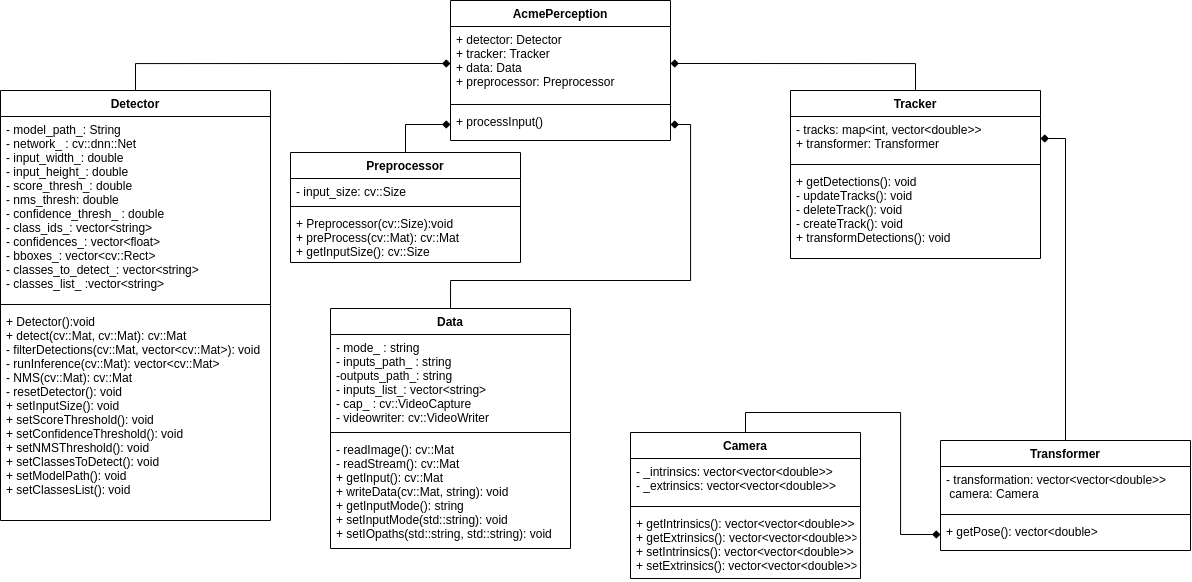

The diagram above was exported from draw.io. Its source (the exported page's mxGraphModel, read from the mxfile embedded in the PNG):
<mxGraphModel dx="2447" dy="774" grid="1" gridSize="10" guides="1" tooltips="1" connect="1" arrows="1" fold="1" page="1" pageScale="1" pageWidth="850" pageHeight="1100" math="0" shadow="0">
  <root>
    <mxCell id="0" />
    <mxCell id="1" parent="0" />
    <mxCell id="2" value="Tracker" style="swimlane;fontStyle=1;align=center;verticalAlign=top;childLayout=stackLayout;horizontal=1;startSize=26;horizontalStack=0;resizeParent=1;resizeParentMax=0;resizeLast=0;collapsible=1;marginBottom=0;" vertex="1" parent="1">
      <mxGeometry x="990" y="250" width="250" height="168" as="geometry" />
    </mxCell>
    <mxCell id="3" value="- tracks: map&lt;int, vector&lt;double&gt;&gt;&#10;+ transformer: Transformer" style="text;strokeColor=none;fillColor=none;align=left;verticalAlign=top;spacingLeft=4;spacingRight=4;overflow=hidden;rotatable=0;points=[[0,0.5],[1,0.5]];portConstraint=eastwest;" vertex="1" parent="2">
      <mxGeometry y="26" width="250" height="44" as="geometry" />
    </mxCell>
    <mxCell id="4" value="" style="line;strokeWidth=1;fillColor=none;align=left;verticalAlign=middle;spacingTop=-1;spacingLeft=3;spacingRight=3;rotatable=0;labelPosition=right;points=[];portConstraint=eastwest;strokeColor=inherit;" vertex="1" parent="2">
      <mxGeometry y="70" width="250" height="8" as="geometry" />
    </mxCell>
    <mxCell id="5" value="+ getDetections(): void&#10;- updateTracks(): void&#10;- deleteTrack(): void&#10;- createTrack(): void&#10;+ transformDetections(): void" style="text;strokeColor=none;fillColor=none;align=left;verticalAlign=top;spacingLeft=4;spacingRight=4;overflow=hidden;rotatable=0;points=[[0,0.5],[1,0.5]];portConstraint=eastwest;" vertex="1" parent="2">
      <mxGeometry y="78" width="250" height="90" as="geometry" />
    </mxCell>
    <mxCell id="6" value="AcmePerception" style="swimlane;fontStyle=1;align=center;verticalAlign=top;childLayout=stackLayout;horizontal=1;startSize=26;horizontalStack=0;resizeParent=1;resizeParentMax=0;resizeLast=0;collapsible=1;marginBottom=0;" vertex="1" parent="1">
      <mxGeometry x="650" y="160" width="220" height="140" as="geometry" />
    </mxCell>
    <mxCell id="7" value="+ detector: Detector&#10;+ tracker: Tracker&#10;+ data: Data&#10;+ preprocessor: Preprocessor" style="text;strokeColor=none;fillColor=none;align=left;verticalAlign=top;spacingLeft=4;spacingRight=4;overflow=hidden;rotatable=0;points=[[0,0.5],[1,0.5]];portConstraint=eastwest;" vertex="1" parent="6">
      <mxGeometry y="26" width="220" height="74" as="geometry" />
    </mxCell>
    <mxCell id="8" value="" style="line;strokeWidth=1;fillColor=none;align=left;verticalAlign=middle;spacingTop=-1;spacingLeft=3;spacingRight=3;rotatable=0;labelPosition=right;points=[];portConstraint=eastwest;strokeColor=inherit;" vertex="1" parent="6">
      <mxGeometry y="100" width="220" height="8" as="geometry" />
    </mxCell>
    <mxCell id="9" value="+ processInput()" style="text;strokeColor=none;fillColor=none;align=left;verticalAlign=top;spacingLeft=4;spacingRight=4;overflow=hidden;rotatable=0;points=[[0,0.5],[1,0.5]];portConstraint=eastwest;" vertex="1" parent="6">
      <mxGeometry y="108" width="220" height="32" as="geometry" />
    </mxCell>
    <mxCell id="10" style="edgeStyle=orthogonalEdgeStyle;rounded=0;orthogonalLoop=1;jettySize=auto;html=1;entryX=0;entryY=0.5;entryDx=0;entryDy=0;endArrow=diamond;endFill=1;" edge="1" source="11" target="9" parent="1">
      <mxGeometry relative="1" as="geometry" />
    </mxCell>
    <mxCell id="11" value="Preprocessor" style="swimlane;fontStyle=1;align=center;verticalAlign=top;childLayout=stackLayout;horizontal=1;startSize=26;horizontalStack=0;resizeParent=1;resizeParentMax=0;resizeLast=0;collapsible=1;marginBottom=0;" vertex="1" parent="1">
      <mxGeometry x="490" y="312" width="230" height="110" as="geometry" />
    </mxCell>
    <mxCell id="12" value="- input_size: cv::Size" style="text;strokeColor=none;fillColor=none;align=left;verticalAlign=top;spacingLeft=4;spacingRight=4;overflow=hidden;rotatable=0;points=[[0,0.5],[1,0.5]];portConstraint=eastwest;" vertex="1" parent="11">
      <mxGeometry y="26" width="230" height="24" as="geometry" />
    </mxCell>
    <mxCell id="13" value="" style="line;strokeWidth=1;fillColor=none;align=left;verticalAlign=middle;spacingTop=-1;spacingLeft=3;spacingRight=3;rotatable=0;labelPosition=right;points=[];portConstraint=eastwest;strokeColor=inherit;" vertex="1" parent="11">
      <mxGeometry y="50" width="230" height="8" as="geometry" />
    </mxCell>
    <mxCell id="14" value="+ Preprocessor(cv::Size):void&#10;+ preProcess(cv::Mat): cv::Mat&#10;+ getInputSize(): cv::Size&#10;" style="text;strokeColor=none;fillColor=none;align=left;verticalAlign=top;spacingLeft=4;spacingRight=4;overflow=hidden;rotatable=0;points=[[0,0.5],[1,0.5]];portConstraint=eastwest;" vertex="1" parent="11">
      <mxGeometry y="58" width="230" height="52" as="geometry" />
    </mxCell>
    <mxCell id="15" style="edgeStyle=orthogonalEdgeStyle;rounded=0;orthogonalLoop=1;jettySize=auto;html=1;exitX=0.5;exitY=0;exitDx=0;exitDy=0;entryX=1;entryY=0.5;entryDx=0;entryDy=0;endArrow=diamond;endFill=1;" edge="1" source="16" target="9" parent="1">
      <mxGeometry relative="1" as="geometry">
        <Array as="points">
          <mxPoint x="650" y="440" />
          <mxPoint x="890" y="440" />
          <mxPoint x="890" y="284" />
        </Array>
      </mxGeometry>
    </mxCell>
    <mxCell id="16" value="Data" style="swimlane;fontStyle=1;align=center;verticalAlign=top;childLayout=stackLayout;horizontal=1;startSize=26;horizontalStack=0;resizeParent=1;resizeParentMax=0;resizeLast=0;collapsible=1;marginBottom=0;" vertex="1" parent="1">
      <mxGeometry x="530" y="468" width="240" height="240" as="geometry" />
    </mxCell>
    <mxCell id="17" value="- mode_ : string&#10;- inputs_path_ : string&#10;-outputs_path_: string&#10;- inputs_list_: vector&lt;string&gt;&#10;- cap_ : cv::VideoCapture&#10;- videowriter: cv::VideoWriter" style="text;strokeColor=none;fillColor=none;align=left;verticalAlign=top;spacingLeft=4;spacingRight=4;overflow=hidden;rotatable=0;points=[[0,0.5],[1,0.5]];portConstraint=eastwest;" vertex="1" parent="16">
      <mxGeometry y="26" width="240" height="94" as="geometry" />
    </mxCell>
    <mxCell id="18" value="" style="line;strokeWidth=1;fillColor=none;align=left;verticalAlign=middle;spacingTop=-1;spacingLeft=3;spacingRight=3;rotatable=0;labelPosition=right;points=[];portConstraint=eastwest;strokeColor=inherit;" vertex="1" parent="16">
      <mxGeometry y="120" width="240" height="8" as="geometry" />
    </mxCell>
    <mxCell id="19" value="- readImage(): cv::Mat&#10;- readStream(): cv::Mat&#10;+ getInput(): cv::Mat&#10;+ writeData(cv::Mat, string): void&#10;+ getInputMode(): string&#10;+ setInputMode(std::string): void&#10;+ setIOpaths(std::string, std::string): void&#10;" style="text;strokeColor=none;fillColor=none;align=left;verticalAlign=top;spacingLeft=4;spacingRight=4;overflow=hidden;rotatable=0;points=[[0,0.5],[1,0.5]];portConstraint=eastwest;" vertex="1" parent="16">
      <mxGeometry y="128" width="240" height="112" as="geometry" />
    </mxCell>
    <mxCell id="20" style="edgeStyle=orthogonalEdgeStyle;rounded=0;orthogonalLoop=1;jettySize=auto;html=1;exitX=0.5;exitY=0;exitDx=0;exitDy=0;endArrow=diamond;endFill=1;entryX=1;entryY=0.5;entryDx=0;entryDy=0;" edge="1" source="2" target="7" parent="1">
      <mxGeometry relative="1" as="geometry">
        <mxPoint x="340" y="220" as="sourcePoint" />
        <mxPoint x="390" y="38" as="targetPoint" />
      </mxGeometry>
    </mxCell>
    <mxCell id="21" value="Detector" style="swimlane;fontStyle=1;align=center;verticalAlign=top;childLayout=stackLayout;horizontal=1;startSize=26;horizontalStack=0;resizeParent=1;resizeParentMax=0;resizeLast=0;collapsible=1;marginBottom=0;" vertex="1" parent="1">
      <mxGeometry x="200" y="250" width="270" height="430" as="geometry" />
    </mxCell>
    <mxCell id="22" value="- model_path_: String&#10;- network_ : cv::dnn::Net&#10;- input_width_: double&#10;- input_height_: double&#10;- score_thresh_: double&#10;- nms_thresh: double&#10;- confidence_thresh_ : double&#10;- class_ids_: vector&lt;string&gt;&#10;- confidences_: vector&lt;float&gt;&#10;- bboxes_: vector&lt;cv::Rect&gt;&#10;- classes_to_detect_: vector&lt;string&gt;&#10;- classes_list_ :vector&lt;string&gt;&#10;" style="text;strokeColor=none;fillColor=none;align=left;verticalAlign=top;spacingLeft=4;spacingRight=4;overflow=hidden;rotatable=0;points=[[0,0.5],[1,0.5]];portConstraint=eastwest;" vertex="1" parent="21">
      <mxGeometry y="26" width="270" height="184" as="geometry" />
    </mxCell>
    <mxCell id="23" value="" style="line;strokeWidth=1;fillColor=none;align=left;verticalAlign=middle;spacingTop=-1;spacingLeft=3;spacingRight=3;rotatable=0;labelPosition=right;points=[];portConstraint=eastwest;strokeColor=inherit;" vertex="1" parent="21">
      <mxGeometry y="210" width="270" height="8" as="geometry" />
    </mxCell>
    <mxCell id="24" value="+ Detector():void&#10;+ detect(cv::Mat, cv::Mat): cv::Mat&#10;- filterDetections(cv::Mat, vector&lt;cv::Mat&gt;): void&#10;- runInference(cv::Mat): vector&lt;cv::Mat&gt;&#10;- NMS(cv::Mat): cv::Mat&#10;- resetDetector(): void&#10;+ setInputSize(): void&#10;+ setScoreThreshold(): void&#10;+ setConfidenceThreshold(): void&#10;+ setNMSThreshold(): void&#10;+ setClassesToDetect(): void&#10;+ setModelPath(): void&#10;+ setClassesList(): void" style="text;strokeColor=none;fillColor=none;align=left;verticalAlign=top;spacingLeft=4;spacingRight=4;overflow=hidden;rotatable=0;points=[[0,0.5],[1,0.5]];portConstraint=eastwest;" vertex="1" parent="21">
      <mxGeometry y="218" width="270" height="212" as="geometry" />
    </mxCell>
    <mxCell id="25" style="edgeStyle=orthogonalEdgeStyle;rounded=0;orthogonalLoop=1;jettySize=auto;html=1;exitX=0.5;exitY=0;exitDx=0;exitDy=0;endArrow=diamond;endFill=1;entryX=0;entryY=0.5;entryDx=0;entryDy=0;" edge="1" source="21" target="7" parent="1">
      <mxGeometry relative="1" as="geometry">
        <mxPoint x="320" y="10" as="targetPoint" />
      </mxGeometry>
    </mxCell>
    <mxCell id="26" value="Camera" style="swimlane;fontStyle=1;align=center;verticalAlign=top;childLayout=stackLayout;horizontal=1;startSize=26;horizontalStack=0;resizeParent=1;resizeParentMax=0;resizeLast=0;collapsible=1;marginBottom=0;" vertex="1" parent="1">
      <mxGeometry x="830" y="592" width="230" height="146" as="geometry">
        <mxRectangle x="550" y="10" width="80" height="30" as="alternateBounds" />
      </mxGeometry>
    </mxCell>
    <mxCell id="27" value="- _intrinsics: vector&lt;vector&lt;double&gt;&gt;&#10;- _extrinsics: vector&lt;vector&lt;double&gt;&gt;&#10;" style="text;strokeColor=none;fillColor=none;align=left;verticalAlign=top;spacingLeft=4;spacingRight=4;overflow=hidden;rotatable=0;points=[[0,0.5],[1,0.5]];portConstraint=eastwest;" vertex="1" parent="26">
      <mxGeometry y="26" width="230" height="44" as="geometry" />
    </mxCell>
    <mxCell id="28" value="" style="line;strokeWidth=1;fillColor=none;align=left;verticalAlign=middle;spacingTop=-1;spacingLeft=3;spacingRight=3;rotatable=0;labelPosition=right;points=[];portConstraint=eastwest;strokeColor=inherit;" vertex="1" parent="26">
      <mxGeometry y="70" width="230" height="8" as="geometry" />
    </mxCell>
    <mxCell id="29" value="+ getIntrinsics(): vector&lt;vector&lt;double&gt;&gt;&#10;+ getExtrinsics(): vector&lt;vector&lt;double&gt;&gt;&#10;+ setIntrinsics(): vector&lt;vector&lt;double&gt;&gt;&#10;+ setExtrinsics(): vector&lt;vector&lt;double&gt;&gt;&#10;" style="text;strokeColor=none;fillColor=none;align=left;verticalAlign=top;spacingLeft=4;spacingRight=4;overflow=hidden;rotatable=0;points=[[0,0.5],[1,0.5]];portConstraint=eastwest;" vertex="1" parent="26">
      <mxGeometry y="78" width="230" height="68" as="geometry" />
    </mxCell>
    <mxCell id="30" value="Transformer" style="swimlane;fontStyle=1;align=center;verticalAlign=top;childLayout=stackLayout;horizontal=1;startSize=26;horizontalStack=0;resizeParent=1;resizeParentMax=0;resizeLast=0;collapsible=1;marginBottom=0;" vertex="1" parent="1">
      <mxGeometry x="1140" y="600" width="250" height="110" as="geometry" />
    </mxCell>
    <mxCell id="31" value="- transformation: vector&lt;vector&lt;double&gt;&gt;&#10; camera: Camera" style="text;strokeColor=none;fillColor=none;align=left;verticalAlign=top;spacingLeft=4;spacingRight=4;overflow=hidden;rotatable=0;points=[[0,0.5],[1,0.5]];portConstraint=eastwest;" vertex="1" parent="30">
      <mxGeometry y="26" width="250" height="44" as="geometry" />
    </mxCell>
    <mxCell id="32" value="" style="line;strokeWidth=1;fillColor=none;align=left;verticalAlign=middle;spacingTop=-1;spacingLeft=3;spacingRight=3;rotatable=0;labelPosition=right;points=[];portConstraint=eastwest;strokeColor=inherit;" vertex="1" parent="30">
      <mxGeometry y="70" width="250" height="8" as="geometry" />
    </mxCell>
    <mxCell id="33" value="+ getPose(): vector&lt;double&gt;" style="text;strokeColor=none;fillColor=none;align=left;verticalAlign=top;spacingLeft=4;spacingRight=4;overflow=hidden;rotatable=0;points=[[0,0.5],[1,0.5]];portConstraint=eastwest;" vertex="1" parent="30">
      <mxGeometry y="78" width="250" height="32" as="geometry" />
    </mxCell>
    <mxCell id="34" style="edgeStyle=orthogonalEdgeStyle;rounded=0;orthogonalLoop=1;jettySize=auto;html=1;exitX=0.5;exitY=0;exitDx=0;exitDy=0;endArrow=diamond;endFill=1;" edge="1" source="26" target="33" parent="1">
      <mxGeometry relative="1" as="geometry" />
    </mxCell>
    <mxCell id="35" style="edgeStyle=orthogonalEdgeStyle;rounded=0;orthogonalLoop=1;jettySize=auto;html=1;exitX=0.5;exitY=0;exitDx=0;exitDy=0;entryX=1;entryY=0.5;entryDx=0;entryDy=0;endArrow=diamond;endFill=1;" edge="1" source="30" target="3" parent="1">
      <mxGeometry relative="1" as="geometry" />
    </mxCell>
  </root>
</mxGraphModel>